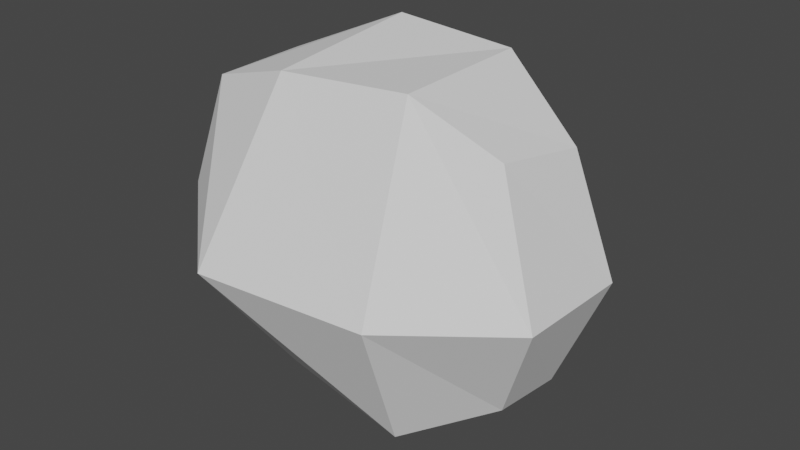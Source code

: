 # Source: Place.blend  (saved by Blender 2.93.21; exported with 4.5.12 LTS)
import bpy
from mathutils import Matrix  # noqa: F401  (used for matrix-valued properties, if any)

bpy.ops.wm.read_factory_settings(use_empty=True)
scene = bpy.context.scene
scene.name = 'Scene'

# ---- collections
col_collection = bpy.data.collections.new('Collection'); scene.collection.children.link(col_collection)

# ---- world
world_world = bpy.data.worlds.new('World'); scene.world = world_world
world_world.use_nodes = True; world_world.node_tree.nodes.clear()
_N = world_world.node_tree.nodes; _L = world_world.node_tree.links
n0 = _N.new('ShaderNodeOutputWorld'); n0.name = 'World Output'; n0.location = (300, 300)
n1 = _N.new('ShaderNodeBackground'); n1.name = 'Background'; n1.location = (10, 300)
n1.inputs[0].default_value = (0.05088, 0.05088, 0.05088, 1.0)
_L.new(n1.outputs[0], n0.inputs[0])
n0.is_active_output = True
world_world.color = (0.05088, 0.05088, 0.05088)
world_world.use_sun_shadow = False
world_world.sun_shadow_jitter_overblur = 0.0

# ---- meshes
me_cube_001 = bpy.data.meshes.new('Cube.001')
me_cube_001.from_pydata([(-0.5955, -0.1535, -0.4392), (-0.55, -0.2465, 0.5991), (-0.5605, 0.114, -0.4661), (-0.6147, 0.2214, 0.5774), (0.7006, -0.1288, -0.4258), (0.7051, -0.1948, 0.5702), (0.7134, 0.1797, -0.4505), (0.7469, 0.1758, 0.5171), (-0.6949, -0.2895, 0.1286), (-0.7112, 0.2874, 0.0685), (0.9224, 0.1919, 0.04486), (0.9062, -0.2841, 0.04605), (-0.1925, 0.3034, -0.5142), (-0.1194, 0.2912, 0.7978), (-0.206, -0.2668, -0.5329), (-0.1242, -0.3498, 0.7359), (-0.2424, -0.6946, 0.04597), (-0.2109, 0.6778, 0.09836), (0.3606, 0.3273, 0.7485), (0.3854, -0.3538, -0.5675), (0.4821, 0.7155, 0.09468), (0.3618, 0.3313, -0.6459), (0.3951, -0.2981, 0.7592), (0.4763, -0.6291, 0.05028)], [], [(8, 1, 3, 9), (20, 18, 7, 10), (10, 7, 5, 11), (16, 15, 1, 8), (21, 6, 4, 19), (13, 3, 1, 15), (14, 16, 8, 0), (6, 10, 11, 4), (21, 20, 10, 6), (0, 8, 9, 2), (2, 9, 17, 12), (19, 23, 16, 14), (18, 13, 15, 22), (2, 12, 14, 0), (23, 22, 15, 16), (9, 3, 13, 17), (11, 5, 22, 23), (7, 18, 22, 5), (4, 11, 23, 19), (12, 17, 20, 21), (12, 21, 19, 14), (17, 13, 18, 20)])
_uv = me_cube_001.uv_layers.new(name='UVMap')
_uv.uv.foreach_set('vector', [0.4995, 0.0, 0.625, 0.0, 0.625, 0.25, 0.4995, 0.25, 0.4995, 0.4375, 0.625, 0.4375, 0.625, 0.5, 0.4995, 0.5, 0.4995, 0.5, 0.625, 0.5, 0.625, 0.75, 0.4995, 0.75, 0.4995, 0.875, 0.625, 0.875, 0.625, 1.0, 0.4995, 1.0, 0.3125, 0.5, 0.375, 0.5, 0.375, 0.75, 0.3125, 0.75, 0.75, 0.5, 0.875, 0.5, 0.875, 0.75, 0.75, 0.75, 0.375, 0.875, 0.4995, 0.875, 0.4995, 1.0, 0.375, 1.0, 0.375, 0.5, 0.4995, 0.5, 0.4995, 0.75, 0.375, 0.75, 0.375, 0.4375, 0.4995, 0.4375, 0.4995, 0.5, 0.375, 0.5, 0.375, 0.0, 0.4995, 0.0, 0.4995, 0.25, 0.375, 0.25, 0.375, 0.25, 0.4995, 0.25, 0.4995, 0.375, 0.375, 0.375, 0.375, 0.8125, 0.4995, 0.8125, 0.4995, 0.875, 0.375, 0.875, 0.6875, 0.5, 0.75, 0.5, 0.75, 0.75, 0.6875, 0.75, 0.125, 0.5, 0.25, 0.5, 0.25, 0.75, 0.125, 0.75, 0.4995, 0.8125, 0.625, 0.8125, 0.625, 0.875, 0.4995, 0.875, 0.4995, 0.25, 0.625, 0.25, 0.625, 0.375, 0.4995, 0.375, 0.4995, 0.75, 0.625, 0.75, 0.625, 0.8125, 0.4995, 0.8125, 0.625, 0.5, 0.6875, 0.5, 0.6875, 0.75, 0.625, 0.75, 0.375, 0.75, 0.4995, 0.75, 0.4995, 0.8125, 0.375, 0.8125, 0.375, 0.375, 0.4995, 0.375, 0.4995, 0.4375, 0.375, 0.4375, 0.25, 0.5, 0.3125, 0.5, 0.3125, 0.75, 0.25, 0.75, 0.4995, 0.375, 0.625, 0.375, 0.625, 0.4375, 0.4995, 0.4375])
me_cube_001.use_remesh_fix_poles = True
me_cube_001.use_remesh_preserve_attributes = False
me_cube_001.update()

# ---- objects
ob_cube = bpy.data.objects.new('Cube', me_cube_001)

# ---- transforms, parenting, visibility, modifiers, constraints
ob_cube.location = (0.0, 0.0, 0.0)

# ---- collection membership
col_collection.objects.link(ob_cube)

# ---- scene / render settings (as saved in the file)
scene.frame_start = 1; scene.frame_end = 250; scene.frame_set(1)
scene.render.engine = 'BLENDER_EEVEE_NEXT'
scene.cycles.use_denoising = False
scene.cycles.samples = 128
scene.cycles.sampling_pattern = 'TABULATED_SOBOL'
scene.cycles.use_adaptive_sampling = False
scene.cycles.use_light_tree = False
scene.view_settings.view_transform = 'Filmic'
bpy.context.view_layer.update()

# ---- added for rendering (the .blend has no active camera and no usable light): camera, sun
cam_auto = bpy.data.cameras.new('AutoCamera')
cam_auto.lens = 50.0
cam_auto.sensor_width = 36.0
cam_auto.clip_end = 1000.0
ob_auto_camera = bpy.data.objects.new('AutoCamera', cam_auto)
scene.collection.objects.link(ob_auto_camera)
ob_auto_camera.location = (2.50777, -2.87218, 1.99772)
ob_auto_camera.rotation_euler = (1.09748, -7.21219e-08, 0.694738)
scene.camera = ob_auto_camera
light_auto_sun = bpy.data.lights.new('AutoSun', 'SUN')
light_auto_sun.energy = 3.0
light_auto_sun.angle = 0.0523599
ob_auto_sun = bpy.data.objects.new('AutoSun', light_auto_sun)
scene.collection.objects.link(ob_auto_sun)
ob_auto_sun.rotation_euler = (0.872665, 0.174533, 0.523599)
bpy.context.view_layer.update()
